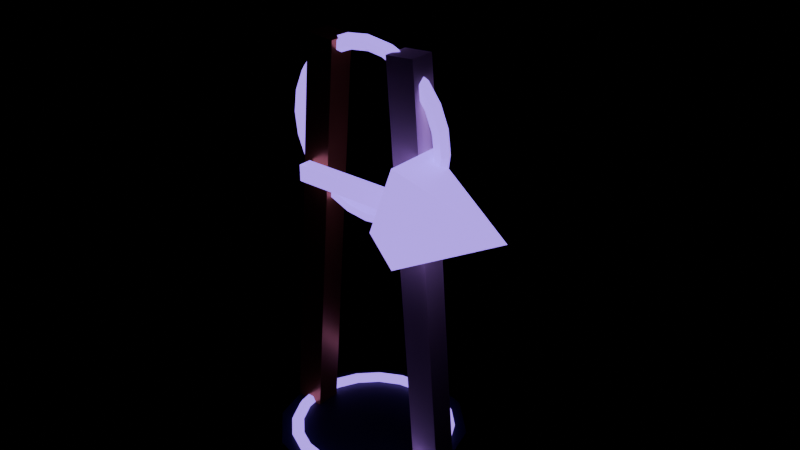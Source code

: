 # Source: source.blend  (saved by Blender 4.2.67; exported with 4.5.12 LTS)
import bpy
from mathutils import Matrix  # noqa: F401  (used for matrix-valued properties, if any)

bpy.ops.wm.read_factory_settings(use_empty=True)
scene = bpy.context.scene
scene.name = 'aetherion-orbit-beacon-v03'

# ---- materials (node trees are filled in below, after node groups)
mat_ao_crown_body = bpy.data.materials.new('AO_Crown_Body')
mat_ao_crown_body.diffuse_color = (0.025, 0.018, 0.06, 1.0)
mat_ao_crown_accent = bpy.data.materials.new('AO_Crown_Accent')
mat_ao_crown_accent.diffuse_color = (0.25, 0.12, 0.72, 1.0)
mat_ao_crown_metal = bpy.data.materials.new('AO_Crown_Metal')
mat_ao_crown_metal.diffuse_color = (0.43, 0.23, 0.05, 1.0)
mat_ao_crown_ivory = bpy.data.materials.new('AO_Crown_Ivory')
mat_ao_crown_ivory.diffuse_color = (0.78, 0.69, 0.48, 1.0)

# ---- material node trees
mat_ao_crown_body.use_nodes = True; mat_ao_crown_body.node_tree.nodes.clear()
_N = mat_ao_crown_body.node_tree.nodes; _L = mat_ao_crown_body.node_tree.links
n0 = _N.new('ShaderNodeBsdfPrincipled'); n0.name = 'Principled BSDF'; n0.location = (10, 300)
n0.inputs[0].default_value = (0.025, 0.018, 0.06, 1.0)
n0.inputs[1].default_value = 0.22
n0.inputs[2].default_value = 0.42
n0.inputs[27].default_value = (0.025, 0.018, 0.06, 1.0)
n1 = _N.new('ShaderNodeOutputMaterial'); n1.name = 'Material Output'; n1.location = (300, 300)
_L.new(n0.outputs[0], n1.inputs[0])
n1.is_active_output = True
mat_ao_crown_accent.use_nodes = True; mat_ao_crown_accent.node_tree.nodes.clear()
_N = mat_ao_crown_accent.node_tree.nodes; _L = mat_ao_crown_accent.node_tree.links
n0 = _N.new('ShaderNodeBsdfPrincipled'); n0.name = 'Principled BSDF'; n0.location = (10, 300)
n0.inputs[0].default_value = (0.25, 0.12, 0.72, 1.0)
n0.inputs[1].default_value = 0.18
n0.inputs[2].default_value = 0.34
n0.inputs[27].default_value = (0.25, 0.12, 0.72, 1.0)
n0.inputs[28].default_value = 2.6
n1 = _N.new('ShaderNodeOutputMaterial'); n1.name = 'Material Output'; n1.location = (300, 300)
_L.new(n0.outputs[0], n1.inputs[0])
n1.is_active_output = True
mat_ao_crown_metal.use_nodes = True; mat_ao_crown_metal.node_tree.nodes.clear()
_N = mat_ao_crown_metal.node_tree.nodes; _L = mat_ao_crown_metal.node_tree.links
n0 = _N.new('ShaderNodeBsdfPrincipled'); n0.name = 'Principled BSDF'; n0.location = (10, 300)
n0.inputs[0].default_value = (0.43, 0.23, 0.05, 1.0)
n0.inputs[1].default_value = 0.78
n0.inputs[2].default_value = 0.32
n0.inputs[27].default_value = (0.43, 0.23, 0.05, 1.0)
n1 = _N.new('ShaderNodeOutputMaterial'); n1.name = 'Material Output'; n1.location = (300, 300)
_L.new(n0.outputs[0], n1.inputs[0])
n1.is_active_output = True
mat_ao_crown_ivory.use_nodes = True; mat_ao_crown_ivory.node_tree.nodes.clear()
_N = mat_ao_crown_ivory.node_tree.nodes; _L = mat_ao_crown_ivory.node_tree.links
n0 = _N.new('ShaderNodeBsdfPrincipled'); n0.name = 'Principled BSDF'; n0.location = (10, 300)
n0.inputs[0].default_value = (0.78, 0.69, 0.48, 1.0)
n0.inputs[2].default_value = 0.7
n0.inputs[27].default_value = (0.78, 0.69, 0.48, 1.0)
n1 = _N.new('ShaderNodeOutputMaterial'); n1.name = 'Material Output'; n1.location = (300, 300)
_L.new(n0.outputs[0], n1.inputs[0])
n1.is_active_output = True

# ---- meshes
me_aetherion_orbit_beacon_v03_base_nocol_mesh = bpy.data.meshes.new('aetherion-orbit-beacon-v03_base_nocol_mesh')
me_aetherion_orbit_beacon_v03_base_nocol_mesh.from_pydata([(0.0, 1.875, -0.25), (0.0, 1.875, 0.25), (0.9374, 1.624, -0.25), (0.9374, 1.624, 0.25), (1.624, 0.9374, -0.25), (1.624, 0.9374, 0.25), (1.875, 0.0, -0.25), (1.875, 0.0, 0.25), (1.624, -0.9374, -0.25), (1.624, -0.9374, 0.25), (0.9374, -1.624, -0.25), (0.9374, -1.624, 0.25), (0.0, -1.875, -0.25), (0.0, -1.875, 0.25), (-0.9374, -1.624, -0.25), (-0.9374, -1.624, 0.25), (-1.624, -0.9374, -0.25), (-1.624, -0.9374, 0.25), (-1.875, 0.0, -0.25), (-1.875, 0.0, 0.25), (-1.624, 0.9374, -0.25), (-1.624, 0.9374, 0.25), (-0.9374, 1.624, -0.25), (-0.9374, 1.624, 0.25)], [], [(0, 1, 3, 2), (2, 3, 5, 4), (4, 5, 7, 6), (6, 7, 9, 8), (8, 9, 11, 10), (10, 11, 13, 12), (12, 13, 15, 14), (14, 15, 17, 16), (16, 17, 19, 18), (18, 19, 21, 20), (3, 1, 23, 21, 19, 17, 15, 13, 11, 9, 7, 5), (20, 21, 23, 22), (22, 23, 1, 0), (0, 2, 4, 6, 8, 10, 12, 14, 16, 18, 20, 22)])
me_aetherion_orbit_beacon_v03_base_nocol_mesh.materials.append(mat_ao_crown_body)
me_aetherion_orbit_beacon_v03_base_nocol_mesh.update()
me_aetherion_orbit_beacon_v03_base_orbit_nocol_mesh = bpy.data.meshes.new('aetherion-orbit-beacon-v03_base_orbit_nocol_mesh')
me_aetherion_orbit_beacon_v03_base_orbit_nocol_mesh.from_pydata([(1.63, 0.0, 0.0), (1.57, 0.0, 0.1039), (1.45, 0.0, 0.1039), (1.39, 0.0, 1.47e-17), (1.45, 0.0, -0.1039), (1.57, 0.0, -0.1039), (1.551, 0.5038, 0.0), (1.493, 0.4853, 0.1039), (1.379, 0.4482, 0.1039), (1.322, 0.4296, 1.47e-17), (1.379, 0.4482, -0.1039), (1.493, 0.4853, -0.1039), (1.319, 0.9583, 0.0), (1.27, 0.923, 0.1039), (1.173, 0.8525, 0.1039), (1.125, 0.8172, 1.47e-17), (1.173, 0.8525, -0.1039), (1.27, 0.923, -0.1039), (0.9583, 1.319, 0.0), (0.923, 1.27, 0.1039), (0.8525, 1.173, 0.1039), (0.8172, 1.125, 1.47e-17), (0.8525, 1.173, -0.1039), (0.923, 1.27, -0.1039), (0.5038, 1.551, 0.0), (0.4853, 1.493, 0.1039), (0.4482, 1.379, 0.1039), (0.4296, 1.322, 1.47e-17), (0.4482, 1.379, -0.1039), (0.4853, 1.493, -0.1039), (1.231e-07, 1.63, 0.0), (1.186e-07, 1.57, 0.1039), (1.095e-07, 1.45, 0.1039), (1.05e-07, 1.39, 1.47e-17), (1.095e-07, 1.45, -0.1039), (1.186e-07, 1.57, -0.1039), (-0.5038, 1.551, 0.0), (-0.4853, 1.493, 0.1039), (-0.4482, 1.379, 0.1039), (-0.4296, 1.322, 1.47e-17), (-0.4482, 1.379, -0.1039), (-0.4853, 1.493, -0.1039), (-0.9583, 1.319, 0.0), (-0.923, 1.27, 0.1039), (-0.8525, 1.173, 0.1039), (-0.8172, 1.125, 1.47e-17), (-0.8525, 1.173, -0.1039), (-0.923, 1.27, -0.1039), (-1.319, 0.9583, 0.0), (-1.27, 0.923, 0.1039), (-1.173, 0.8525, 0.1039), (-1.125, 0.8172, 1.47e-17), (-1.173, 0.8525, -0.1039), (-1.27, 0.923, -0.1039), (-1.551, 0.5038, 0.0), (-1.493, 0.4853, 0.1039), (-1.379, 0.4482, 0.1039), (-1.322, 0.4296, 1.47e-17), (-1.379, 0.4482, -0.1039), (-1.493, 0.4853, -0.1039), (-1.63, 1.425e-07, 0.0), (-1.57, 1.373e-07, 0.1039), (-1.45, 1.268e-07, 0.1039), (-1.39, 1.215e-07, 1.47e-17), (-1.45, 1.268e-07, -0.1039), (-1.57, 1.373e-07, -0.1039), (-1.551, -0.5038, 0.0), (-1.493, -0.4853, 0.1039), (-1.379, -0.4482, 0.1039), (-1.322, -0.4296, 1.47e-17), (-1.379, -0.4482, -0.1039), (-1.493, -0.4853, -0.1039), (-1.319, -0.9583, 0.0), (-1.27, -0.923, 0.1039), (-1.173, -0.8525, 0.1039), (-1.125, -0.8172, 1.47e-17), (-1.173, -0.8525, -0.1039), (-1.27, -0.923, -0.1039), (-0.9583, -1.319, 0.0), (-0.923, -1.27, 0.1039), (-0.8525, -1.173, 0.1039), (-0.8172, -1.125, 1.47e-17), (-0.8525, -1.173, -0.1039), (-0.923, -1.27, -0.1039), (-0.5038, -1.551, 0.0), (-0.4853, -1.493, 0.1039), (-0.4482, -1.379, 0.1039), (-0.4296, -1.322, 1.47e-17), (-0.4482, -1.379, -0.1039), (-0.4853, -1.493, -0.1039), (1.231e-07, -1.63, 0.0), (1.186e-07, -1.57, 0.1039), (1.095e-07, -1.45, 0.1039), (1.05e-07, -1.39, 1.47e-17), (1.095e-07, -1.45, -0.1039), (1.186e-07, -1.57, -0.1039), (0.5038, -1.551, 0.0), (0.4853, -1.493, 0.1039), (0.4482, -1.379, 0.1039), (0.4296, -1.322, 1.47e-17), (0.4482, -1.379, -0.1039), (0.4853, -1.493, -0.1039), (0.9583, -1.319, 0.0), (0.923, -1.27, 0.1039), (0.8525, -1.173, 0.1039), (0.8172, -1.125, 1.47e-17), (0.8525, -1.173, -0.1039), (0.923, -1.27, -0.1039), (1.319, -0.9583, 0.0), (1.27, -0.923, 0.1039), (1.173, -0.8525, 0.1039), (1.125, -0.8172, 1.47e-17), (1.173, -0.8525, -0.1039), (1.27, -0.923, -0.1039), (1.551, -0.5038, 0.0), (1.493, -0.4853, 0.1039), (1.379, -0.4482, 0.1039), (1.322, -0.4296, 1.47e-17), (1.379, -0.4482, -0.1039), (1.493, -0.4853, -0.1039)], [], [(0, 6, 7, 1), (1, 7, 8, 2), (2, 8, 9, 3), (3, 9, 10, 4), (4, 10, 11, 5), (5, 11, 6, 0), (6, 12, 13, 7), (7, 13, 14, 8), (8, 14, 15, 9), (9, 15, 16, 10), (10, 16, 17, 11), (11, 17, 12, 6), (12, 18, 19, 13), (13, 19, 20, 14), (14, 20, 21, 15), (15, 21, 22, 16), (16, 22, 23, 17), (17, 23, 18, 12), (18, 24, 25, 19), (19, 25, 26, 20), (20, 26, 27, 21), (21, 27, 28, 22), (22, 28, 29, 23), (23, 29, 24, 18), (24, 30, 31, 25), (25, 31, 32, 26), (26, 32, 33, 27), (27, 33, 34, 28), (28, 34, 35, 29), (29, 35, 30, 24), (30, 36, 37, 31), (31, 37, 38, 32), (32, 38, 39, 33), (33, 39, 40, 34), (34, 40, 41, 35), (35, 41, 36, 30), (36, 42, 43, 37), (37, 43, 44, 38), (38, 44, 45, 39), (39, 45, 46, 40), (40, 46, 47, 41), (41, 47, 42, 36), (42, 48, 49, 43), (43, 49, 50, 44), (44, 50, 51, 45), (45, 51, 52, 46), (46, 52, 53, 47), (47, 53, 48, 42), (48, 54, 55, 49), (49, 55, 56, 50), (50, 56, 57, 51), (51, 57, 58, 52), (52, 58, 59, 53), (53, 59, 54, 48), (54, 60, 61, 55), (55, 61, 62, 56), (56, 62, 63, 57), (57, 63, 64, 58), (58, 64, 65, 59), (59, 65, 60, 54), (60, 66, 67, 61), (61, 67, 68, 62), (62, 68, 69, 63), (63, 69, 70, 64), (64, 70, 71, 65), (65, 71, 66, 60), (66, 72, 73, 67), (67, 73, 74, 68), (68, 74, 75, 69), (69, 75, 76, 70), (70, 76, 77, 71), (71, 77, 72, 66), (72, 78, 79, 73), (73, 79, 80, 74), (74, 80, 81, 75), (75, 81, 82, 76), (76, 82, 83, 77), (77, 83, 78, 72), (78, 84, 85, 79), (79, 85, 86, 80), (80, 86, 87, 81), (81, 87, 88, 82), (82, 88, 89, 83), (83, 89, 84, 78), (84, 90, 91, 85), (85, 91, 92, 86), (86, 92, 93, 87), (87, 93, 94, 88), (88, 94, 95, 89), (89, 95, 90, 84), (90, 96, 97, 91), (91, 97, 98, 92), (92, 98, 99, 93), (93, 99, 100, 94), (94, 100, 101, 95), (95, 101, 96, 90), (96, 102, 103, 97), (97, 103, 104, 98), (98, 104, 105, 99), (99, 105, 106, 100), (100, 106, 107, 101), (101, 107, 102, 96), (102, 108, 109, 103), (103, 109, 110, 104), (104, 110, 111, 105), (105, 111, 112, 106), (106, 112, 113, 107), (107, 113, 108, 102), (108, 114, 115, 109), (109, 115, 116, 110), (110, 116, 117, 111), (111, 117, 118, 112), (112, 118, 119, 113), (113, 119, 114, 108), (114, 0, 1, 115), (115, 1, 2, 116), (116, 2, 3, 117), (117, 3, 4, 118), (118, 4, 5, 119), (119, 5, 0, 114)])
me_aetherion_orbit_beacon_v03_base_orbit_nocol_mesh.materials.append(mat_ao_crown_accent)
me_aetherion_orbit_beacon_v03_base_orbit_nocol_mesh.update()
me_aetherion_orbit_beacon_v03_left_leg_nocol_mesh = bpy.data.meshes.new('aetherion-orbit-beacon-v03_left_leg_nocol_mesh')
me_aetherion_orbit_beacon_v03_left_leg_nocol_mesh.from_pydata([(-0.6005, -0.25, -3.906), (0.02944, -0.25, 3.952), (-0.6005, 0.25, -3.906), (0.02944, 0.25, 3.952), (-0.02944, -0.25, -3.952), (0.6005, -0.25, 3.906), (-0.02944, 0.25, -3.952), (0.6005, 0.25, 3.906)], [], [(0, 1, 3, 2), (2, 3, 7, 6), (6, 7, 5, 4), (4, 5, 1, 0), (2, 6, 4, 0), (7, 3, 1, 5)])
me_aetherion_orbit_beacon_v03_left_leg_nocol_mesh.materials.append(mat_ao_crown_metal)
me_aetherion_orbit_beacon_v03_left_leg_nocol_mesh.update()
me_aetherion_orbit_beacon_v03_right_leg_nocol_mesh = bpy.data.meshes.new('aetherion-orbit-beacon-v03_right_leg_nocol_mesh')
me_aetherion_orbit_beacon_v03_right_leg_nocol_mesh.from_pydata([(0.02944, -0.25, -3.952), (-0.6005, -0.25, 3.906), (0.02944, 0.25, -3.952), (-0.6005, 0.25, 3.906), (0.6005, -0.25, -3.906), (-0.02944, -0.25, 3.952), (0.6005, 0.25, -3.906), (-0.02944, 0.25, 3.952)], [], [(0, 1, 3, 2), (2, 3, 7, 6), (6, 7, 5, 4), (4, 5, 1, 0), (2, 6, 4, 0), (7, 3, 1, 5)])
me_aetherion_orbit_beacon_v03_right_leg_nocol_mesh.materials.append(mat_ao_crown_ivory)
me_aetherion_orbit_beacon_v03_right_leg_nocol_mesh.update()
me_aetherion_orbit_beacon_v03_open_hoop_nocol_mesh = bpy.data.meshes.new('aetherion-orbit-beacon-v03_open_hoop_nocol_mesh')
me_aetherion_orbit_beacon_v03_open_hoop_nocol_mesh.from_pydata([(1.764, 0.0, 0.0), (1.689, -0.1299, 9.807e-09), (1.539, -0.1299, 9.807e-09), (1.464, -1.837e-17, 1.387e-24), (1.539, 0.1299, -9.807e-09), (1.689, 0.1299, -9.807e-09), (1.704, 3.448e-08, 0.4567), (1.632, -0.1299, 0.4373), (1.487, -0.1299, 0.3984), (1.415, 2.862e-08, 0.379), (1.487, 0.1299, 0.3984), (1.632, 0.1299, 0.4373), (1.528, 6.661e-08, 0.8822), (1.463, -0.1299, 0.8447), (1.333, -0.1299, 0.7697), (1.268, 5.528e-08, 0.7322), (1.333, 0.1299, 0.7697), (1.463, 0.1299, 0.8447), (1.248, 9.42e-08, 1.248), (1.195, -0.1299, 1.195), (1.089, -0.1299, 1.089), (1.036, 7.818e-08, 1.036), (1.089, 0.1299, 1.089), (1.195, 0.1299, 1.195), (0.8822, 1.154e-07, 1.528), (0.8447, -0.1299, 1.463), (0.7697, -0.1299, 1.333), (0.7322, 9.575e-08, 1.268), (0.7697, 0.1299, 1.333), (0.8447, 0.1299, 1.463), (0.4567, 1.287e-07, 1.704), (0.4373, -0.1299, 1.632), (0.3984, -0.1299, 1.487), (0.379, 1.068e-07, 1.415), (0.3984, 0.1299, 1.487), (0.4373, 0.1299, 1.632), (1.332e-07, 1.332e-07, 1.764), (1.276e-07, -0.1299, 1.689), (1.162e-07, -0.1299, 1.539), (1.106e-07, 1.106e-07, 1.464), (1.162e-07, 0.1299, 1.539), (1.276e-07, 0.1299, 1.689), (-0.4567, 1.287e-07, 1.704), (-0.4373, -0.1299, 1.632), (-0.3984, -0.1299, 1.487), (-0.379, 1.068e-07, 1.415), (-0.3984, 0.1299, 1.487), (-0.4373, 0.1299, 1.632), (-0.8822, 1.154e-07, 1.528), (-0.8447, -0.1299, 1.463), (-0.7697, -0.1299, 1.333), (-0.7322, 9.575e-08, 1.268), (-0.7697, 0.1299, 1.333), (-0.8447, 0.1299, 1.463), (-1.248, 9.42e-08, 1.248), (-1.195, -0.1299, 1.195), (-1.089, -0.1299, 1.089), (-1.036, 7.818e-08, 1.036), (-1.089, 0.1299, 1.089), (-1.195, 0.1299, 1.195), (-1.528, 6.661e-08, 0.8822), (-1.463, -0.1299, 0.8447), (-1.333, -0.1299, 0.7697), (-1.268, 5.528e-08, 0.7322), (-1.333, 0.1299, 0.7697), (-1.463, 0.1299, 0.8447), (-1.704, 3.448e-08, 0.4567), (-1.632, -0.1299, 0.4373), (-1.487, -0.1299, 0.3984), (-1.415, 2.862e-08, 0.379), (-1.487, 0.1299, 0.3984), (-1.632, 0.1299, 0.4373), (-1.764, 1.165e-14, 1.543e-07), (-1.689, -0.1299, 1.575e-07), (-1.539, -0.1299, 1.444e-07), (-1.464, 9.648e-15, 1.28e-07), (-1.539, 0.1299, 1.248e-07), (-1.689, 0.1299, 1.379e-07), (-1.704, -3.448e-08, -0.4567), (-1.632, -0.1299, -0.4373), (-1.487, -0.1299, -0.3984), (-1.415, -2.862e-08, -0.379), (-1.487, 0.1299, -0.3984), (-1.632, 0.1299, -0.4373), (-1.528, -6.661e-08, -0.8822), (-1.463, -0.1299, -0.8447), (-1.333, -0.1299, -0.7697), (-1.268, -5.528e-08, -0.7322), (-1.333, 0.1299, -0.7697), (-1.463, 0.1299, -0.8447), (-1.248, -9.42e-08, -1.248), (-1.195, -0.1299, -1.195), (-1.089, -0.1299, -1.089), (-1.036, -7.818e-08, -1.036), (-1.089, 0.1299, -1.089), (-1.195, 0.1299, -1.195), (-0.8822, -1.154e-07, -1.528), (-0.8447, -0.1299, -1.463), (-0.7697, -0.1299, -1.333), (-0.7322, -9.575e-08, -1.268), (-0.7697, 0.1299, -1.333), (-0.8447, 0.1299, -1.463), (-0.4567, -1.287e-07, -1.704), (-0.4373, -0.1299, -1.632), (-0.3984, -0.1299, -1.487), (-0.379, -1.068e-07, -1.415), (-0.3984, 0.1299, -1.487), (-0.4373, 0.1299, -1.632), (1.332e-07, -1.332e-07, -1.764), (1.276e-07, -0.1299, -1.689), (1.162e-07, -0.1299, -1.539), (1.106e-07, -1.106e-07, -1.464), (1.162e-07, 0.1299, -1.539), (1.276e-07, 0.1299, -1.689), (0.4567, -1.287e-07, -1.704), (0.4373, -0.1299, -1.632), (0.3984, -0.1299, -1.487), (0.379, -1.068e-07, -1.415), (0.3984, 0.1299, -1.487), (0.4373, 0.1299, -1.632), (0.8822, -1.154e-07, -1.528), (0.8447, -0.1299, -1.463), (0.7697, -0.1299, -1.333), (0.7322, -9.575e-08, -1.268), (0.7697, 0.1299, -1.333), (0.8447, 0.1299, -1.463), (1.248, -9.42e-08, -1.248), (1.195, -0.1299, -1.195), (1.089, -0.1299, -1.089), (1.036, -7.818e-08, -1.036), (1.089, 0.1299, -1.089), (1.195, 0.1299, -1.195), (1.528, -6.661e-08, -0.8822), (1.463, -0.1299, -0.8447), (1.333, -0.1299, -0.7697), (1.268, -5.528e-08, -0.7322), (1.333, 0.1299, -0.7697), (1.463, 0.1299, -0.8447), (1.704, -3.448e-08, -0.4567), (1.632, -0.1299, -0.4373), (1.487, -0.1299, -0.3984), (1.415, -2.862e-08, -0.379), (1.487, 0.1299, -0.3984), (1.632, 0.1299, -0.4373)], [], [(0, 6, 7, 1), (1, 7, 8, 2), (2, 8, 9, 3), (3, 9, 10, 4), (4, 10, 11, 5), (5, 11, 6, 0), (6, 12, 13, 7), (7, 13, 14, 8), (8, 14, 15, 9), (9, 15, 16, 10), (10, 16, 17, 11), (11, 17, 12, 6), (12, 18, 19, 13), (13, 19, 20, 14), (14, 20, 21, 15), (15, 21, 22, 16), (16, 22, 23, 17), (17, 23, 18, 12), (18, 24, 25, 19), (19, 25, 26, 20), (20, 26, 27, 21), (21, 27, 28, 22), (22, 28, 29, 23), (23, 29, 24, 18), (24, 30, 31, 25), (25, 31, 32, 26), (26, 32, 33, 27), (27, 33, 34, 28), (28, 34, 35, 29), (29, 35, 30, 24), (30, 36, 37, 31), (31, 37, 38, 32), (32, 38, 39, 33), (33, 39, 40, 34), (34, 40, 41, 35), (35, 41, 36, 30), (36, 42, 43, 37), (37, 43, 44, 38), (38, 44, 45, 39), (39, 45, 46, 40), (40, 46, 47, 41), (41, 47, 42, 36), (42, 48, 49, 43), (43, 49, 50, 44), (44, 50, 51, 45), (45, 51, 52, 46), (46, 52, 53, 47), (47, 53, 48, 42), (48, 54, 55, 49), (49, 55, 56, 50), (50, 56, 57, 51), (51, 57, 58, 52), (52, 58, 59, 53), (53, 59, 54, 48), (54, 60, 61, 55), (55, 61, 62, 56), (56, 62, 63, 57), (57, 63, 64, 58), (58, 64, 65, 59), (59, 65, 60, 54), (60, 66, 67, 61), (61, 67, 68, 62), (62, 68, 69, 63), (63, 69, 70, 64), (64, 70, 71, 65), (65, 71, 66, 60), (66, 72, 73, 67), (67, 73, 74, 68), (68, 74, 75, 69), (69, 75, 76, 70), (70, 76, 77, 71), (71, 77, 72, 66), (72, 78, 79, 73), (73, 79, 80, 74), (74, 80, 81, 75), (75, 81, 82, 76), (76, 82, 83, 77), (77, 83, 78, 72), (78, 84, 85, 79), (79, 85, 86, 80), (80, 86, 87, 81), (81, 87, 88, 82), (82, 88, 89, 83), (83, 89, 84, 78), (84, 90, 91, 85), (85, 91, 92, 86), (86, 92, 93, 87), (87, 93, 94, 88), (88, 94, 95, 89), (89, 95, 90, 84), (90, 96, 97, 91), (91, 97, 98, 92), (92, 98, 99, 93), (93, 99, 100, 94), (94, 100, 101, 95), (95, 101, 96, 90), (96, 102, 103, 97), (97, 103, 104, 98), (98, 104, 105, 99), (99, 105, 106, 100), (100, 106, 107, 101), (101, 107, 102, 96), (102, 108, 109, 103), (103, 109, 110, 104), (104, 110, 111, 105), (105, 111, 112, 106), (106, 112, 113, 107), (107, 113, 108, 102), (108, 114, 115, 109), (109, 115, 116, 110), (110, 116, 117, 111), (111, 117, 118, 112), (112, 118, 119, 113), (113, 119, 114, 108), (114, 120, 121, 115), (115, 121, 122, 116), (116, 122, 123, 117), (117, 123, 124, 118), (118, 124, 125, 119), (119, 125, 120, 114), (120, 126, 127, 121), (121, 127, 128, 122), (122, 128, 129, 123), (123, 129, 130, 124), (124, 130, 131, 125), (125, 131, 126, 120), (126, 132, 133, 127), (127, 133, 134, 128), (128, 134, 135, 129), (129, 135, 136, 130), (130, 136, 137, 131), (131, 137, 132, 126), (132, 138, 139, 133), (133, 139, 140, 134), (134, 140, 141, 135), (135, 141, 142, 136), (136, 142, 143, 137), (137, 143, 138, 132), (138, 0, 1, 139), (139, 1, 2, 140), (140, 2, 3, 141), (141, 3, 4, 142), (142, 4, 5, 143), (143, 5, 0, 138)])
me_aetherion_orbit_beacon_v03_open_hoop_nocol_mesh.materials.append(mat_ao_crown_accent)
me_aetherion_orbit_beacon_v03_open_hoop_nocol_mesh.update()
me_aetherion_orbit_beacon_v03_direction_bar_nocol_mesh = bpy.data.meshes.new('aetherion-orbit-beacon-v03_direction_bar_nocol_mesh')
me_aetherion_orbit_beacon_v03_direction_bar_nocol_mesh.from_pydata([(-1.51, -0.13, -0.16), (-1.51, -0.13, 0.16), (-1.51, 0.13, -0.16), (-1.51, 0.13, 0.16), (1.51, -0.13, -0.16), (1.51, -0.13, 0.16), (1.51, 0.13, -0.16), (1.51, 0.13, 0.16)], [], [(0, 1, 3, 2), (2, 3, 7, 6), (6, 7, 5, 4), (4, 5, 1, 0), (2, 6, 4, 0), (7, 3, 1, 5)])
me_aetherion_orbit_beacon_v03_direction_bar_nocol_mesh.materials.append(mat_ao_crown_accent)
me_aetherion_orbit_beacon_v03_direction_bar_nocol_mesh.update()
me_aetherion_orbit_beacon_v03_direction_head_nocol_mesh = bpy.data.meshes.new('aetherion-orbit-beacon-v03_direction_head_nocol_mesh')
me_aetherion_orbit_beacon_v03_direction_head_nocol_mesh.from_pydata([(-0.9765, 1.094, 4.268e-08), (-0.9765, 0.5468, -0.9472), (-0.9765, -0.5468, -0.9472), (-0.9765, -1.094, 4.268e-08), (-0.9765, -0.5468, 0.9472), (-0.9765, 0.5468, 0.9472), (0.9765, 0.0, -4.268e-08)], [], [(0, 6, 1), (1, 6, 2), (2, 6, 3), (3, 6, 4), (0, 1, 2, 3, 4, 5), (4, 6, 5), (5, 6, 0)])
me_aetherion_orbit_beacon_v03_direction_head_nocol_mesh.materials.append(mat_ao_crown_accent)
me_aetherion_orbit_beacon_v03_direction_head_nocol_mesh.update()
me_aetherion_orbit_beacon_v03_zenith_nocol_mesh = bpy.data.meshes.new('aetherion-orbit-beacon-v03_zenith_nocol_mesh')
me_aetherion_orbit_beacon_v03_zenith_nocol_mesh.from_pydata([(0.0, 0.2944, 0.17), (0.0, 0.2944, -0.17), (0.085, 0.1472, 0.2944), (0.1472, 0.255, 0.17), (0.17, 0.2944, 0.0), (0.1472, 0.255, -0.17), (0.085, 0.1472, -0.2944), (0.1472, 0.085, 0.2944), (0.255, 0.1472, 0.17), (0.2944, 0.17, 0.0), (0.255, 0.1472, -0.17), (0.1472, 0.085, -0.2944), (0.17, 0.0, 0.2944), (0.2944, -1.013e-08, 0.17), (0.34, 0.0, 0.0), (0.2944, -1.013e-08, -0.17), (0.17, 0.0, -0.2944), (0.1472, -0.085, 0.2944), (0.255, -0.1472, 0.17), (0.2944, -0.17, 0.0), (0.255, -0.1472, -0.17), (0.1472, -0.085, -0.2944), (0.085, -0.1472, 0.2944), (0.1472, -0.255, 0.17), (0.17, -0.2944, 0.0), (0.1472, -0.255, -0.17), (0.085, -0.1472, -0.2944), (0.0, -0.17, 0.2944), (-3.04e-08, -0.2944, 0.17), (0.0, -0.34, 0.0), (-3.04e-08, -0.2944, -0.17), (0.0, -0.17, -0.2944), (0.0, 0.0, 0.34), (-0.085, -0.1472, 0.2944), (-0.1472, -0.255, 0.17), (-0.17, -0.2944, 0.0), (-0.1472, -0.255, -0.17), (-0.085, -0.1472, -0.2944), (0.0, 0.0, -0.34), (-0.1472, -0.085, 0.2944), (-0.255, -0.1472, 0.17), (-0.2944, -0.17, 0.0), (-0.255, -0.1472, -0.17), (-0.1472, -0.085, -0.2944), (-0.17, 0.0, 0.2944), (-0.2944, 3.04e-08, 0.17), (-0.34, 0.0, 0.0), (-0.2944, 3.04e-08, -0.17), (-0.17, 0.0, -0.2944), (-0.1472, 0.085, 0.2944), (-0.255, 0.1472, 0.17), (-0.2944, 0.17, 0.0), (-0.255, 0.1472, -0.17), (-0.1472, 0.085, -0.2944), (-0.085, 0.1472, 0.2944), (-0.1472, 0.255, 0.17), (-0.17, 0.2944, 0.0), (-0.1472, 0.255, -0.17), (-0.085, 0.1472, -0.2944), (0.0, 0.17, 0.2944), (0.0, 0.34, 0.0), (0.0, 0.17, -0.2944)], [], [(38, 61, 6), (1, 60, 4, 5), (0, 59, 2, 3), (61, 1, 5, 6), (60, 0, 3, 4), (59, 32, 2), (5, 4, 9, 10), (3, 2, 7, 8), (6, 5, 10, 11), (4, 3, 8, 9), (2, 32, 7), (38, 6, 11), (8, 7, 12, 13), (11, 10, 15, 16), (9, 8, 13, 14), (7, 32, 12), (38, 11, 16), (10, 9, 14, 15), (16, 15, 20, 21), (14, 13, 18, 19), (12, 32, 17), (38, 16, 21), (15, 14, 19, 20), (13, 12, 17, 18), (21, 20, 25, 26), (19, 18, 23, 24), (17, 32, 22), (38, 21, 26), (20, 19, 24, 25), (18, 17, 22, 23), (26, 25, 30, 31), (24, 23, 28, 29), (22, 32, 27), (38, 26, 31), (25, 24, 29, 30), (23, 22, 27, 28), (31, 30, 36, 37), (29, 28, 34, 35), (27, 32, 33), (38, 31, 37), (30, 29, 35, 36), (28, 27, 33, 34), (35, 34, 40, 41), (33, 32, 39), (38, 37, 43), (36, 35, 41, 42), (34, 33, 39, 40), (37, 36, 42, 43), (39, 32, 44), (38, 43, 48), (42, 41, 46, 47), (40, 39, 44, 45), (43, 42, 47, 48), (41, 40, 45, 46), (38, 48, 53), (47, 46, 51, 52), (45, 44, 49, 50), (48, 47, 52, 53), (46, 45, 50, 51), (44, 32, 49), (38, 53, 58), (52, 51, 56, 57), (50, 49, 54, 55), (53, 52, 57, 58), (51, 50, 55, 56), (49, 32, 54), (38, 58, 61), (57, 56, 60, 1), (55, 54, 59, 0), (58, 57, 1, 61), (56, 55, 0, 60), (54, 32, 59)])
me_aetherion_orbit_beacon_v03_zenith_nocol_mesh.materials.append(mat_ao_crown_accent)
me_aetherion_orbit_beacon_v03_zenith_nocol_mesh.update()

# ---- objects
ob_aetherion_orbit_beacon_v03_base_nocol = bpy.data.objects.new('aetherion-orbit-beacon-v03_base_nocol', me_aetherion_orbit_beacon_v03_base_nocol_mesh)
ob_aetherion_orbit_beacon_v03_base_orbit_nocol = bpy.data.objects.new('aetherion-orbit-beacon-v03_base_orbit_nocol', me_aetherion_orbit_beacon_v03_base_orbit_nocol_mesh)
ob_aetherion_orbit_beacon_v03_left_leg_nocol = bpy.data.objects.new('aetherion-orbit-beacon-v03_left_leg_nocol', me_aetherion_orbit_beacon_v03_left_leg_nocol_mesh)
ob_aetherion_orbit_beacon_v03_right_leg_nocol = bpy.data.objects.new('aetherion-orbit-beacon-v03_right_leg_nocol', me_aetherion_orbit_beacon_v03_right_leg_nocol_mesh)
ob_aetherion_orbit_beacon_v03_open_hoop_nocol = bpy.data.objects.new('aetherion-orbit-beacon-v03_open_hoop_nocol', me_aetherion_orbit_beacon_v03_open_hoop_nocol_mesh)
ob_aetherion_orbit_beacon_v03_direction_bar_nocol = bpy.data.objects.new('aetherion-orbit-beacon-v03_direction_bar_nocol', me_aetherion_orbit_beacon_v03_direction_bar_nocol_mesh)
ob_aetherion_orbit_beacon_v03_direction_head_nocol = bpy.data.objects.new('aetherion-orbit-beacon-v03_direction_head_nocol', me_aetherion_orbit_beacon_v03_direction_head_nocol_mesh)
ob_aetherion_orbit_beacon_v03_zenith_nocol = bpy.data.objects.new('aetherion-orbit-beacon-v03_zenith_nocol', me_aetherion_orbit_beacon_v03_zenith_nocol_mesh)

# ---- transforms, parenting, visibility, modifiers, constraints
ob_aetherion_orbit_beacon_v03_base_nocol.location = (0.0, 0.0, 0.25)
ob_aetherion_orbit_beacon_v03_base_orbit_nocol.location = (0.0, 0.0, 0.52)
ob_aetherion_orbit_beacon_v03_left_leg_nocol.location = (-1.198, 0.0, 4.441)
ob_aetherion_orbit_beacon_v03_right_leg_nocol.location = (1.198, 0.0, 4.441)
ob_aetherion_orbit_beacon_v03_open_hoop_nocol.location = (0.0, 0.0, 6.756)
ob_aetherion_orbit_beacon_v03_direction_bar_nocol.location = (0.3125, -0.42, 5.818)
ob_aetherion_orbit_beacon_v03_direction_head_nocol.location = (2.292, -0.42, 5.818)
ob_aetherion_orbit_beacon_v03_zenith_nocol.location = (0.0, 0.0, 9.984)

# ---- collection membership
scene.collection.objects.link(ob_aetherion_orbit_beacon_v03_base_nocol)
scene.collection.objects.link(ob_aetherion_orbit_beacon_v03_base_orbit_nocol)
scene.collection.objects.link(ob_aetherion_orbit_beacon_v03_left_leg_nocol)
scene.collection.objects.link(ob_aetherion_orbit_beacon_v03_right_leg_nocol)
scene.collection.objects.link(ob_aetherion_orbit_beacon_v03_open_hoop_nocol)
scene.collection.objects.link(ob_aetherion_orbit_beacon_v03_direction_bar_nocol)
scene.collection.objects.link(ob_aetherion_orbit_beacon_v03_direction_head_nocol)
scene.collection.objects.link(ob_aetherion_orbit_beacon_v03_zenith_nocol)

# ---- scene / render settings (as saved in the file)
scene.frame_start = 1; scene.frame_end = 1; scene.frame_set(1)
scene.render.engine = 'BLENDER_EEVEE_NEXT'
bpy.context.view_layer.update()

# ---- added for rendering (the .blend has no active camera): camera
cam_auto = bpy.data.cameras.new('AutoCamera')
cam_auto.lens = 50.0
cam_auto.sensor_width = 36.0
cam_auto.clip_end = 1000.0
ob_auto_camera = bpy.data.objects.new('AutoCamera', cam_auto)
scene.collection.objects.link(ob_auto_camera)
ob_auto_camera.location = (11.918, -13.4657, 14.1391)
ob_auto_camera.rotation_euler = (1.09748, -7.21219e-08, 0.694738)
scene.camera = ob_auto_camera
bpy.context.view_layer.update()

